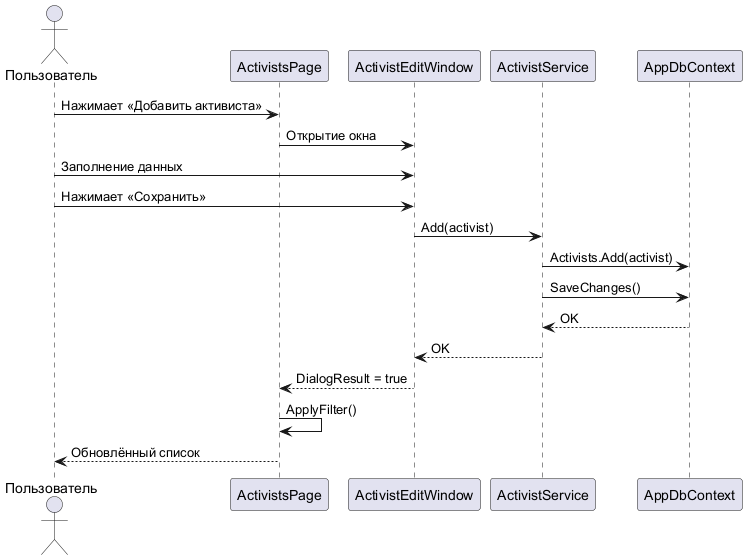

The diagram above was rendered by PlantUML. Its source (embedded in the PNG):
@startuml
skinparamlocked metana true
actor Пользователь as User
participant "ActivistsPage" as Page
participant "ActivistEditWindow" as Window
participant "ActivistService" as Service
participant "AppDbContext" as DB

User -> Page : Нажимает «Добавить активиста»
Page -> Window : Открытие окна
User -> Window : Заполнение данных
User -> Window : Нажимает «Сохранить»
Window -> Service : Add(activist)
Service -> DB : Activists.Add(activist)
Service -> DB : SaveChanges()
DB --> Service : OK
Service --> Window : OK
Window --> Page : DialogResult = true
Page -> Page : ApplyFilter()
Page --> User : Обновлённый список
@enduml